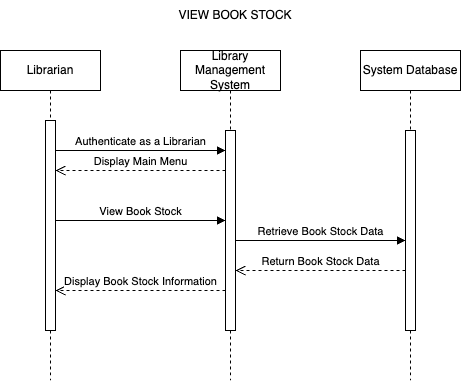

The diagram above was exported from draw.io. Its source (the exported page's mxGraphModel, read from the mxfile embedded in the PNG):
<mxGraphModel dx="633" dy="1673" grid="1" gridSize="10" guides="1" tooltips="1" connect="1" arrows="1" fold="1" page="1" pageScale="1" pageWidth="850" pageHeight="1100" math="0" shadow="0">
  <root>
    <mxCell id="0" />
    <mxCell id="1" parent="0" />
    <mxCell id="aM9ryv3xv72pqoxQDRHE-1" value="Librarian" style="shape=umlLifeline;perimeter=lifelinePerimeter;whiteSpace=wrap;html=1;container=0;dropTarget=0;collapsible=0;recursiveResize=0;outlineConnect=0;portConstraint=eastwest;newEdgeStyle={&quot;edgeStyle&quot;:&quot;elbowEdgeStyle&quot;,&quot;elbow&quot;:&quot;vertical&quot;,&quot;curved&quot;:0,&quot;rounded&quot;:0};" parent="1" vertex="1">
      <mxGeometry x="40" y="40" width="100" height="330" as="geometry" />
    </mxCell>
    <mxCell id="aM9ryv3xv72pqoxQDRHE-2" value="" style="html=1;points=[];perimeter=orthogonalPerimeter;outlineConnect=0;targetShapes=umlLifeline;portConstraint=eastwest;newEdgeStyle={&quot;edgeStyle&quot;:&quot;elbowEdgeStyle&quot;,&quot;elbow&quot;:&quot;vertical&quot;,&quot;curved&quot;:0,&quot;rounded&quot;:0};" parent="aM9ryv3xv72pqoxQDRHE-1" vertex="1">
      <mxGeometry x="45" y="70" width="10" height="210" as="geometry" />
    </mxCell>
    <mxCell id="aM9ryv3xv72pqoxQDRHE-5" value="Library Management System" style="shape=umlLifeline;perimeter=lifelinePerimeter;whiteSpace=wrap;html=1;container=0;dropTarget=0;collapsible=0;recursiveResize=0;outlineConnect=0;portConstraint=eastwest;newEdgeStyle={&quot;edgeStyle&quot;:&quot;elbowEdgeStyle&quot;,&quot;elbow&quot;:&quot;vertical&quot;,&quot;curved&quot;:0,&quot;rounded&quot;:0};" parent="1" vertex="1">
      <mxGeometry x="220" y="40" width="100" height="330" as="geometry" />
    </mxCell>
    <mxCell id="aM9ryv3xv72pqoxQDRHE-6" value="" style="html=1;points=[];perimeter=orthogonalPerimeter;outlineConnect=0;targetShapes=umlLifeline;portConstraint=eastwest;newEdgeStyle={&quot;edgeStyle&quot;:&quot;elbowEdgeStyle&quot;,&quot;elbow&quot;:&quot;vertical&quot;,&quot;curved&quot;:0,&quot;rounded&quot;:0};" parent="aM9ryv3xv72pqoxQDRHE-5" vertex="1">
      <mxGeometry x="45" y="80" width="10" height="200" as="geometry" />
    </mxCell>
    <mxCell id="aM9ryv3xv72pqoxQDRHE-7" value="Authenticate as a Librarian" style="html=1;verticalAlign=bottom;endArrow=block;edgeStyle=elbowEdgeStyle;elbow=vertical;curved=0;rounded=0;" parent="1" source="aM9ryv3xv72pqoxQDRHE-2" target="aM9ryv3xv72pqoxQDRHE-6" edge="1">
      <mxGeometry relative="1" as="geometry">
        <mxPoint x="195" y="130" as="sourcePoint" />
        <Array as="points">
          <mxPoint x="220" y="140" />
          <mxPoint x="180" y="120" />
        </Array>
      </mxGeometry>
    </mxCell>
    <mxCell id="aM9ryv3xv72pqoxQDRHE-8" value="Display Main Menu" style="html=1;verticalAlign=bottom;endArrow=open;dashed=1;endSize=8;edgeStyle=elbowEdgeStyle;elbow=vertical;curved=0;rounded=0;" parent="1" source="aM9ryv3xv72pqoxQDRHE-6" target="aM9ryv3xv72pqoxQDRHE-2" edge="1">
      <mxGeometry relative="1" as="geometry">
        <mxPoint x="195" y="205" as="targetPoint" />
        <Array as="points">
          <mxPoint x="200" y="160" />
          <mxPoint x="190" y="280" />
        </Array>
      </mxGeometry>
    </mxCell>
    <mxCell id="ZfQzJze04-Pnd8sXlHwH-1" value="System Database" style="shape=umlLifeline;perimeter=lifelinePerimeter;whiteSpace=wrap;html=1;container=0;dropTarget=0;collapsible=0;recursiveResize=0;outlineConnect=0;portConstraint=eastwest;newEdgeStyle={&quot;edgeStyle&quot;:&quot;elbowEdgeStyle&quot;,&quot;elbow&quot;:&quot;vertical&quot;,&quot;curved&quot;:0,&quot;rounded&quot;:0};" vertex="1" parent="1">
      <mxGeometry x="400" y="40" width="100" height="330" as="geometry" />
    </mxCell>
    <mxCell id="ZfQzJze04-Pnd8sXlHwH-2" value="" style="html=1;points=[];perimeter=orthogonalPerimeter;outlineConnect=0;targetShapes=umlLifeline;portConstraint=eastwest;newEdgeStyle={&quot;edgeStyle&quot;:&quot;elbowEdgeStyle&quot;,&quot;elbow&quot;:&quot;vertical&quot;,&quot;curved&quot;:0,&quot;rounded&quot;:0};" vertex="1" parent="ZfQzJze04-Pnd8sXlHwH-1">
      <mxGeometry x="45" y="80" width="10" height="200" as="geometry" />
    </mxCell>
    <mxCell id="ZfQzJze04-Pnd8sXlHwH-4" value="View Book Stock" style="html=1;verticalAlign=bottom;endArrow=block;edgeStyle=elbowEdgeStyle;elbow=vertical;curved=0;rounded=0;" edge="1" parent="1" source="aM9ryv3xv72pqoxQDRHE-2" target="aM9ryv3xv72pqoxQDRHE-6">
      <mxGeometry relative="1" as="geometry">
        <mxPoint x="100" y="210" as="sourcePoint" />
        <Array as="points">
          <mxPoint x="225" y="210" />
          <mxPoint x="185" y="190" />
        </Array>
        <mxPoint x="250" y="200" as="targetPoint" />
      </mxGeometry>
    </mxCell>
    <mxCell id="ZfQzJze04-Pnd8sXlHwH-5" value="Retrieve Book Stock Data" style="html=1;verticalAlign=bottom;endArrow=block;edgeStyle=elbowEdgeStyle;elbow=vertical;curved=0;rounded=0;" edge="1" parent="1" source="aM9ryv3xv72pqoxQDRHE-6" target="ZfQzJze04-Pnd8sXlHwH-2">
      <mxGeometry relative="1" as="geometry">
        <mxPoint x="280" y="230" as="sourcePoint" />
        <Array as="points">
          <mxPoint x="410" y="230" />
          <mxPoint x="370" y="210" />
        </Array>
        <mxPoint x="430" y="230" as="targetPoint" />
      </mxGeometry>
    </mxCell>
    <mxCell id="ZfQzJze04-Pnd8sXlHwH-6" value="Return Book Stock Data" style="html=1;verticalAlign=bottom;endArrow=open;dashed=1;endSize=8;edgeStyle=elbowEdgeStyle;elbow=vertical;curved=0;rounded=0;" edge="1" parent="1" source="ZfQzJze04-Pnd8sXlHwH-2" target="aM9ryv3xv72pqoxQDRHE-6">
      <mxGeometry relative="1" as="geometry">
        <mxPoint x="280" y="250" as="targetPoint" />
        <Array as="points">
          <mxPoint x="400" y="260" />
          <mxPoint x="385" y="250" />
          <mxPoint x="375" y="370" />
        </Array>
        <mxPoint x="440" y="250" as="sourcePoint" />
      </mxGeometry>
    </mxCell>
    <mxCell id="ZfQzJze04-Pnd8sXlHwH-7" value="Display Book Stock Information" style="html=1;verticalAlign=bottom;endArrow=open;dashed=1;endSize=8;edgeStyle=elbowEdgeStyle;elbow=vertical;curved=0;rounded=0;" edge="1" parent="1" source="aM9ryv3xv72pqoxQDRHE-6" target="aM9ryv3xv72pqoxQDRHE-2">
      <mxGeometry relative="1" as="geometry">
        <mxPoint x="100" y="280" as="targetPoint" />
        <Array as="points">
          <mxPoint x="205" y="280" />
          <mxPoint x="195" y="400" />
        </Array>
        <mxPoint x="260" y="280" as="sourcePoint" />
      </mxGeometry>
    </mxCell>
    <mxCell id="ZfQzJze04-Pnd8sXlHwH-8" value="VIEW BOOK STOCK" style="text;html=1;align=center;verticalAlign=middle;whiteSpace=wrap;rounded=0;" vertex="1" parent="1">
      <mxGeometry x="180" y="-10" width="190" height="30" as="geometry" />
    </mxCell>
  </root>
</mxGraphModel>